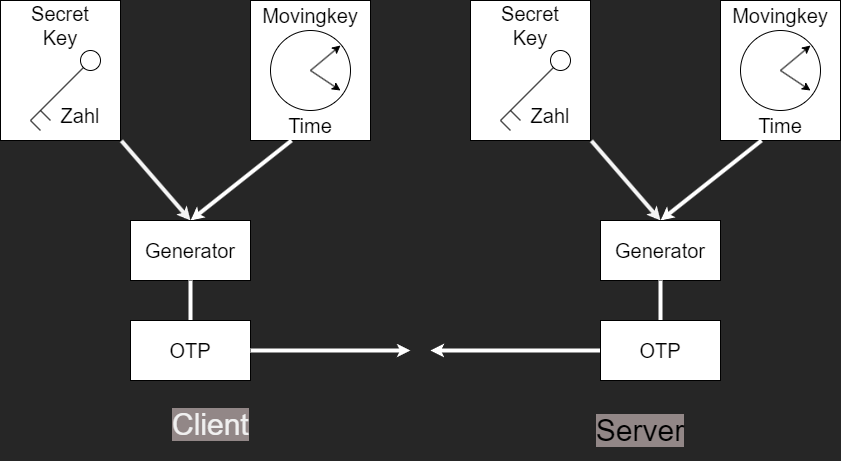

The diagram above was exported from draw.io. Its source (the exported page's mxGraphModel, read from the mxfile embedded in the PNG):
<mxGraphModel dx="1315" dy="844" grid="1" gridSize="10" guides="1" tooltips="1" connect="1" arrows="1" fold="1" page="1" pageScale="1" pageWidth="850" pageHeight="1100" background="#262626" math="0" shadow="0">
  <root>
    <mxCell id="0" />
    <mxCell id="1" parent="0" />
    <mxCell id="9" value="" style="rounded=0;whiteSpace=wrap;html=1;fontSize=20;" vertex="1" parent="1">
      <mxGeometry x="320" y="120" width="120" height="140" as="geometry" />
    </mxCell>
    <mxCell id="2" value="" style="ellipse;whiteSpace=wrap;html=1;aspect=fixed;" vertex="1" parent="1">
      <mxGeometry x="340" y="150" width="80" height="80" as="geometry" />
    </mxCell>
    <mxCell id="3" value="" style="endArrow=classic;html=1;" edge="1" parent="1">
      <mxGeometry width="50" height="50" relative="1" as="geometry">
        <mxPoint x="380" y="190" as="sourcePoint" />
        <mxPoint x="410" y="165" as="targetPoint" />
      </mxGeometry>
    </mxCell>
    <mxCell id="4" value="" style="endArrow=classic;html=1;" edge="1" parent="1">
      <mxGeometry width="50" height="50" relative="1" as="geometry">
        <mxPoint x="380" y="190" as="sourcePoint" />
        <mxPoint x="410" y="210" as="targetPoint" />
      </mxGeometry>
    </mxCell>
    <mxCell id="7" value="&lt;font style=&quot;font-size: 20px;&quot;&gt;Movingkey&lt;/font&gt;" style="text;html=1;strokeColor=none;fillColor=none;align=center;verticalAlign=middle;whiteSpace=wrap;rounded=0;" vertex="1" parent="1">
      <mxGeometry x="350" y="120" width="60" height="30" as="geometry" />
    </mxCell>
    <mxCell id="20" style="edgeStyle=none;html=1;entryX=0.5;entryY=0;entryDx=0;entryDy=0;fontSize=20;endSize=1;strokeColor=#FFFFFF;strokeWidth=4;" edge="1" parent="1" source="8" target="18">
      <mxGeometry relative="1" as="geometry" />
    </mxCell>
    <mxCell id="8" value="Time" style="text;html=1;strokeColor=none;fillColor=none;align=center;verticalAlign=middle;whiteSpace=wrap;rounded=0;fontSize=20;" vertex="1" parent="1">
      <mxGeometry x="350" y="230" width="60" height="30" as="geometry" />
    </mxCell>
    <mxCell id="19" style="edgeStyle=none;html=1;entryX=0.5;entryY=0;entryDx=0;entryDy=0;fontSize=20;endSize=1;strokeColor=#F5F5F5;strokeWidth=4;" edge="1" parent="1" source="10" target="18">
      <mxGeometry relative="1" as="geometry" />
    </mxCell>
    <mxCell id="10" value="" style="rounded=0;whiteSpace=wrap;html=1;fontSize=20;perimeterSpacing=1;" vertex="1" parent="1">
      <mxGeometry x="70" y="120" width="120" height="140" as="geometry" />
    </mxCell>
    <mxCell id="12" value="" style="ellipse;whiteSpace=wrap;html=1;aspect=fixed;fontSize=20;" vertex="1" parent="10">
      <mxGeometry x="80" y="50" width="20" height="20" as="geometry" />
    </mxCell>
    <mxCell id="13" value="" style="endArrow=none;html=1;fontSize=20;entryX=0;entryY=1;entryDx=0;entryDy=0;" edge="1" parent="10" target="12">
      <mxGeometry width="50" height="50" relative="1" as="geometry">
        <mxPoint x="30" y="120" as="sourcePoint" />
        <mxPoint x="80" y="70" as="targetPoint" />
      </mxGeometry>
    </mxCell>
    <mxCell id="15" value="" style="endArrow=none;html=1;fontSize=20;endSize=1;" edge="1" parent="10">
      <mxGeometry width="50" height="50" relative="1" as="geometry">
        <mxPoint x="50" y="120" as="sourcePoint" />
        <mxPoint x="40" y="110" as="targetPoint" />
        <Array as="points" />
      </mxGeometry>
    </mxCell>
    <mxCell id="16" value="" style="endArrow=none;html=1;fontSize=20;endSize=1;" edge="1" parent="10">
      <mxGeometry width="50" height="50" relative="1" as="geometry">
        <mxPoint x="40" y="130" as="sourcePoint" />
        <mxPoint x="30" y="120" as="targetPoint" />
        <Array as="points" />
      </mxGeometry>
    </mxCell>
    <mxCell id="17" value="Zahl" style="text;html=1;strokeColor=none;fillColor=none;align=center;verticalAlign=middle;whiteSpace=wrap;rounded=0;fontSize=20;" vertex="1" parent="10">
      <mxGeometry x="50" y="100" width="60" height="30" as="geometry" />
    </mxCell>
    <mxCell id="11" value="Secret&lt;br&gt;Key" style="text;html=1;strokeColor=none;fillColor=none;align=center;verticalAlign=middle;whiteSpace=wrap;rounded=0;fontSize=20;" vertex="1" parent="1">
      <mxGeometry x="80" y="130" width="100" height="30" as="geometry" />
    </mxCell>
    <mxCell id="21" style="edgeStyle=none;html=1;fontSize=20;endSize=1;" edge="1" parent="1" source="18">
      <mxGeometry relative="1" as="geometry">
        <mxPoint x="259.9999999999999" y="440" as="targetPoint" />
      </mxGeometry>
    </mxCell>
    <mxCell id="18" value="Generator" style="rounded=0;whiteSpace=wrap;html=1;fontSize=20;" vertex="1" parent="1">
      <mxGeometry x="200" y="340" width="120" height="60" as="geometry" />
    </mxCell>
    <mxCell id="23" value="" style="edgeStyle=none;html=1;strokeColor=#FFFFFF;fontSize=20;endSize=1;strokeWidth=4;endArrow=none;endFill=0;" edge="1" parent="1" source="22" target="18">
      <mxGeometry relative="1" as="geometry" />
    </mxCell>
    <mxCell id="22" value="OTP" style="rounded=0;whiteSpace=wrap;html=1;fontSize=20;" vertex="1" parent="1">
      <mxGeometry x="200" y="440" width="120" height="60" as="geometry" />
    </mxCell>
    <mxCell id="24" value="" style="rounded=0;whiteSpace=wrap;html=1;fontSize=20;" vertex="1" parent="1">
      <mxGeometry x="790" y="120" width="120" height="140" as="geometry" />
    </mxCell>
    <mxCell id="25" value="" style="ellipse;whiteSpace=wrap;html=1;aspect=fixed;" vertex="1" parent="1">
      <mxGeometry x="810" y="150" width="80" height="80" as="geometry" />
    </mxCell>
    <mxCell id="26" value="" style="endArrow=classic;html=1;" edge="1" parent="1">
      <mxGeometry width="50" height="50" relative="1" as="geometry">
        <mxPoint x="850" y="190" as="sourcePoint" />
        <mxPoint x="880" y="165" as="targetPoint" />
      </mxGeometry>
    </mxCell>
    <mxCell id="27" value="" style="endArrow=classic;html=1;" edge="1" parent="1">
      <mxGeometry width="50" height="50" relative="1" as="geometry">
        <mxPoint x="850" y="190" as="sourcePoint" />
        <mxPoint x="880" y="210" as="targetPoint" />
      </mxGeometry>
    </mxCell>
    <mxCell id="28" value="&lt;font style=&quot;font-size: 20px;&quot;&gt;Movingkey&lt;/font&gt;" style="text;html=1;strokeColor=none;fillColor=none;align=center;verticalAlign=middle;whiteSpace=wrap;rounded=0;" vertex="1" parent="1">
      <mxGeometry x="820" y="120" width="60" height="30" as="geometry" />
    </mxCell>
    <mxCell id="29" style="edgeStyle=none;html=1;entryX=0.5;entryY=0;entryDx=0;entryDy=0;fontSize=20;endSize=1;strokeColor=#FFFFFF;strokeWidth=4;" edge="1" parent="1" source="30" target="40">
      <mxGeometry relative="1" as="geometry" />
    </mxCell>
    <mxCell id="30" value="Time" style="text;html=1;strokeColor=none;fillColor=none;align=center;verticalAlign=middle;whiteSpace=wrap;rounded=0;fontSize=20;" vertex="1" parent="1">
      <mxGeometry x="820" y="230" width="60" height="30" as="geometry" />
    </mxCell>
    <mxCell id="31" style="edgeStyle=none;html=1;entryX=0.5;entryY=0;entryDx=0;entryDy=0;fontSize=20;endSize=1;strokeColor=#F5F5F5;strokeWidth=4;" edge="1" parent="1" source="32" target="40">
      <mxGeometry relative="1" as="geometry" />
    </mxCell>
    <mxCell id="32" value="" style="rounded=0;whiteSpace=wrap;html=1;fontSize=20;perimeterSpacing=1;" vertex="1" parent="1">
      <mxGeometry x="540" y="120" width="120" height="140" as="geometry" />
    </mxCell>
    <mxCell id="33" value="" style="ellipse;whiteSpace=wrap;html=1;aspect=fixed;fontSize=20;" vertex="1" parent="32">
      <mxGeometry x="80" y="50" width="20" height="20" as="geometry" />
    </mxCell>
    <mxCell id="34" value="" style="endArrow=none;html=1;fontSize=20;entryX=0;entryY=1;entryDx=0;entryDy=0;" edge="1" parent="32" target="33">
      <mxGeometry width="50" height="50" relative="1" as="geometry">
        <mxPoint x="30" y="120" as="sourcePoint" />
        <mxPoint x="80" y="70" as="targetPoint" />
      </mxGeometry>
    </mxCell>
    <mxCell id="35" value="" style="endArrow=none;html=1;fontSize=20;endSize=1;" edge="1" parent="32">
      <mxGeometry width="50" height="50" relative="1" as="geometry">
        <mxPoint x="50" y="120" as="sourcePoint" />
        <mxPoint x="40" y="110" as="targetPoint" />
        <Array as="points" />
      </mxGeometry>
    </mxCell>
    <mxCell id="36" value="" style="endArrow=none;html=1;fontSize=20;endSize=1;" edge="1" parent="32">
      <mxGeometry width="50" height="50" relative="1" as="geometry">
        <mxPoint x="40" y="130" as="sourcePoint" />
        <mxPoint x="30" y="120" as="targetPoint" />
        <Array as="points" />
      </mxGeometry>
    </mxCell>
    <mxCell id="37" value="Zahl" style="text;html=1;strokeColor=none;fillColor=none;align=center;verticalAlign=middle;whiteSpace=wrap;rounded=0;fontSize=20;" vertex="1" parent="32">
      <mxGeometry x="50" y="100" width="60" height="30" as="geometry" />
    </mxCell>
    <mxCell id="38" value="Secret&lt;br&gt;Key" style="text;html=1;strokeColor=none;fillColor=none;align=center;verticalAlign=middle;whiteSpace=wrap;rounded=0;fontSize=20;" vertex="1" parent="1">
      <mxGeometry x="550" y="130" width="100" height="30" as="geometry" />
    </mxCell>
    <mxCell id="39" style="edgeStyle=none;html=1;fontSize=20;endSize=1;" edge="1" parent="1" source="40">
      <mxGeometry relative="1" as="geometry">
        <mxPoint x="730" y="440" as="targetPoint" />
      </mxGeometry>
    </mxCell>
    <mxCell id="40" value="Generator" style="rounded=0;whiteSpace=wrap;html=1;fontSize=20;" vertex="1" parent="1">
      <mxGeometry x="670" y="340" width="120" height="60" as="geometry" />
    </mxCell>
    <mxCell id="41" value="" style="edgeStyle=none;html=1;strokeColor=#FFFFFF;fontSize=20;endSize=1;strokeWidth=4;endArrow=none;endFill=0;" edge="1" parent="1" source="42" target="40">
      <mxGeometry relative="1" as="geometry" />
    </mxCell>
    <mxCell id="45" style="edgeStyle=none;html=1;strokeColor=#FFFFFF;strokeWidth=4;fontSize=30;endArrow=classic;endFill=1;endSize=1;" edge="1" parent="1" source="42">
      <mxGeometry relative="1" as="geometry">
        <mxPoint x="500" y="470" as="targetPoint" />
      </mxGeometry>
    </mxCell>
    <mxCell id="42" value="OTP" style="rounded=0;whiteSpace=wrap;html=1;fontSize=20;" vertex="1" parent="1">
      <mxGeometry x="670" y="440" width="120" height="60" as="geometry" />
    </mxCell>
    <mxCell id="43" value="&lt;font style=&quot;font-size: 30px; background-color: rgb(146, 135, 135);&quot;&gt;Server&lt;/font&gt;" style="text;html=1;strokeColor=none;fillColor=none;align=center;verticalAlign=middle;whiteSpace=wrap;rounded=0;fontSize=20;" vertex="1" parent="1">
      <mxGeometry x="680" y="535" width="60" height="30" as="geometry" />
    </mxCell>
    <mxCell id="44" value="" style="endArrow=classic;html=1;strokeColor=#FFFFFF;strokeWidth=4;fontSize=30;endSize=1;exitX=1;exitY=0.5;exitDx=0;exitDy=0;" edge="1" parent="1" source="22">
      <mxGeometry width="50" height="50" relative="1" as="geometry">
        <mxPoint x="510" y="420" as="sourcePoint" />
        <mxPoint x="480" y="470" as="targetPoint" />
      </mxGeometry>
    </mxCell>
    <mxCell id="46" value="&lt;span style=&quot;color: rgb(240, 240, 240); font-family: Helvetica; font-size: 30px; font-style: normal; font-variant-ligatures: normal; font-variant-caps: normal; font-weight: 400; letter-spacing: normal; orphans: 2; text-align: center; text-indent: 0px; text-transform: none; widows: 2; word-spacing: 0px; -webkit-text-stroke-width: 0px; background-color: rgb(146, 135, 135); text-decoration-thickness: initial; text-decoration-style: initial; text-decoration-color: initial; float: none; display: inline !important;&quot;&gt;Client&lt;/span&gt;" style="text;whiteSpace=wrap;html=1;fontSize=30;" vertex="1" parent="1">
      <mxGeometry x="240" y="520" width="120" height="60" as="geometry" />
    </mxCell>
  </root>
</mxGraphModel>